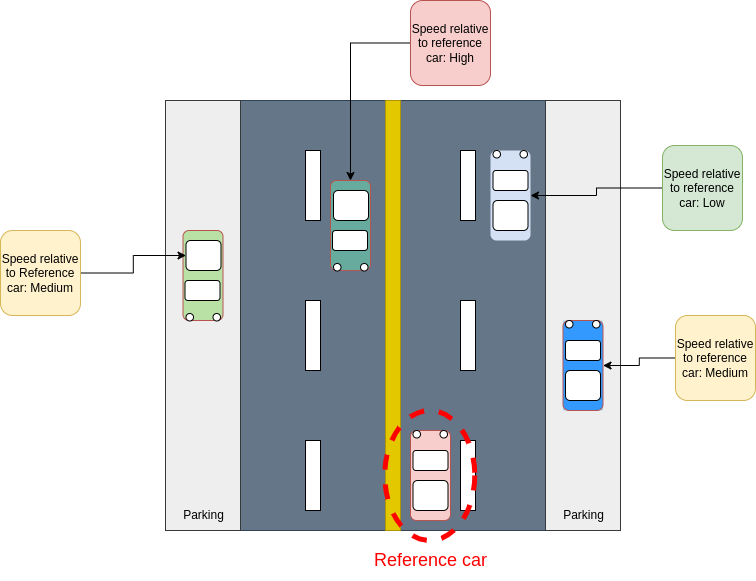

The diagram above was exported from draw.io. Its source (the exported page's mxGraphModel, read from the mxfile embedded in the PNG):
<mxGraphModel dx="1259" dy="1754" grid="1" gridSize="10" guides="1" tooltips="1" connect="1" arrows="1" fold="1" page="1" pageScale="1" pageWidth="850" pageHeight="1100" math="0" shadow="0">
  <root>
    <mxCell id="0" />
    <mxCell id="1" parent="0" />
    <mxCell id="Bd8gLMBegjWZ341JIPbq-1" value="" style="rounded=0;whiteSpace=wrap;html=1;" vertex="1" parent="1">
      <mxGeometry x="200" y="60" width="450" height="430" as="geometry" />
    </mxCell>
    <mxCell id="Bd8gLMBegjWZ341JIPbq-11" value="" style="rounded=0;whiteSpace=wrap;html=1;fillColor=#647687;fontColor=#ffffff;strokeColor=#314354;" vertex="1" parent="1">
      <mxGeometry x="430" y="60" width="145" height="430" as="geometry" />
    </mxCell>
    <mxCell id="Bd8gLMBegjWZ341JIPbq-12" value="" style="rounded=0;whiteSpace=wrap;html=1;fillColor=#647687;fontColor=#ffffff;strokeColor=#314354;" vertex="1" parent="1">
      <mxGeometry x="270" y="60" width="145" height="430" as="geometry" />
    </mxCell>
    <mxCell id="Bd8gLMBegjWZ341JIPbq-13" value="" style="rounded=0;whiteSpace=wrap;html=1;fillColor=#e3c800;fontColor=#000000;strokeColor=#B09500;" vertex="1" parent="1">
      <mxGeometry x="415" y="60" width="15" height="430" as="geometry" />
    </mxCell>
    <mxCell id="Bd8gLMBegjWZ341JIPbq-14" value="" style="rounded=0;whiteSpace=wrap;html=1;" vertex="1" parent="1">
      <mxGeometry x="490" y="400" width="15" height="70" as="geometry" />
    </mxCell>
    <mxCell id="Bd8gLMBegjWZ341JIPbq-15" value="" style="rounded=0;whiteSpace=wrap;html=1;" vertex="1" parent="1">
      <mxGeometry x="490" y="260" width="15" height="70" as="geometry" />
    </mxCell>
    <mxCell id="Bd8gLMBegjWZ341JIPbq-16" value="" style="rounded=0;whiteSpace=wrap;html=1;" vertex="1" parent="1">
      <mxGeometry x="490" y="110" width="15" height="70" as="geometry" />
    </mxCell>
    <mxCell id="Bd8gLMBegjWZ341JIPbq-17" value="" style="rounded=0;whiteSpace=wrap;html=1;" vertex="1" parent="1">
      <mxGeometry x="335" y="400" width="15" height="70" as="geometry" />
    </mxCell>
    <mxCell id="Bd8gLMBegjWZ341JIPbq-19" value="" style="rounded=0;whiteSpace=wrap;html=1;" vertex="1" parent="1">
      <mxGeometry x="335" y="260" width="15" height="70" as="geometry" />
    </mxCell>
    <mxCell id="Bd8gLMBegjWZ341JIPbq-20" value="" style="rounded=0;whiteSpace=wrap;html=1;" vertex="1" parent="1">
      <mxGeometry x="335" y="110" width="15" height="70" as="geometry" />
    </mxCell>
    <mxCell id="Bd8gLMBegjWZ341JIPbq-21" value="" style="rounded=0;whiteSpace=wrap;html=1;fillColor=#eeeeee;strokeColor=#36393d;" vertex="1" parent="1">
      <mxGeometry x="575" y="60" width="75" height="430" as="geometry" />
    </mxCell>
    <mxCell id="Bd8gLMBegjWZ341JIPbq-22" value="" style="rounded=0;whiteSpace=wrap;html=1;fillColor=#eeeeee;strokeColor=#36393d;" vertex="1" parent="1">
      <mxGeometry x="195" y="60" width="75" height="430" as="geometry" />
    </mxCell>
    <mxCell id="Bd8gLMBegjWZ341JIPbq-23" value="" style="group" vertex="1" connectable="0" parent="1">
      <mxGeometry x="440" y="390" width="80" height="110" as="geometry" />
    </mxCell>
    <mxCell id="Bd8gLMBegjWZ341JIPbq-69" value="" style="ellipse;whiteSpace=wrap;html=1;dashed=1;strokeWidth=5;perimeterSpacing=4;strokeColor=#FF0000;fillColor=none;" vertex="1" parent="Bd8gLMBegjWZ341JIPbq-23">
      <mxGeometry x="-25.75" y="-20" width="90" height="130" as="geometry" />
    </mxCell>
    <mxCell id="Bd8gLMBegjWZ341JIPbq-24" value="" style="rounded=1;whiteSpace=wrap;html=1;rotation=90;fillColor=#f8cecc;strokeColor=#b85450;" vertex="1" parent="Bd8gLMBegjWZ341JIPbq-23">
      <mxGeometry x="-25" y="25" width="90" height="40" as="geometry" />
    </mxCell>
    <mxCell id="Bd8gLMBegjWZ341JIPbq-25" value="" style="rounded=1;whiteSpace=wrap;html=1;" vertex="1" parent="Bd8gLMBegjWZ341JIPbq-23">
      <mxGeometry x="2.5" y="20" width="35" height="20" as="geometry" />
    </mxCell>
    <mxCell id="Bd8gLMBegjWZ341JIPbq-26" value="" style="rounded=1;whiteSpace=wrap;html=1;" vertex="1" parent="Bd8gLMBegjWZ341JIPbq-23">
      <mxGeometry x="2.5" y="50" width="35" height="30" as="geometry" />
    </mxCell>
    <mxCell id="Bd8gLMBegjWZ341JIPbq-27" value="" style="ellipse;whiteSpace=wrap;html=1;aspect=fixed;" vertex="1" parent="Bd8gLMBegjWZ341JIPbq-23">
      <mxGeometry x="2.5" width="7.5" height="7.5" as="geometry" />
    </mxCell>
    <mxCell id="Bd8gLMBegjWZ341JIPbq-28" value="" style="ellipse;whiteSpace=wrap;html=1;aspect=fixed;" vertex="1" parent="Bd8gLMBegjWZ341JIPbq-23">
      <mxGeometry x="29.5" width="7.5" height="7.5" as="geometry" />
    </mxCell>
    <mxCell id="Bd8gLMBegjWZ341JIPbq-35" value="" style="group" vertex="1" connectable="0" parent="1">
      <mxGeometry x="520" y="110" width="40" height="90" as="geometry" />
    </mxCell>
    <mxCell id="Bd8gLMBegjWZ341JIPbq-36" value="" style="rounded=1;whiteSpace=wrap;html=1;rotation=90;fillColor=#D4E1F5;strokeColor=none;" vertex="1" parent="Bd8gLMBegjWZ341JIPbq-35">
      <mxGeometry x="-25" y="25" width="90" height="40" as="geometry" />
    </mxCell>
    <mxCell id="Bd8gLMBegjWZ341JIPbq-37" value="" style="rounded=1;whiteSpace=wrap;html=1;" vertex="1" parent="Bd8gLMBegjWZ341JIPbq-35">
      <mxGeometry x="2.5" y="20" width="35" height="20" as="geometry" />
    </mxCell>
    <mxCell id="Bd8gLMBegjWZ341JIPbq-38" value="" style="rounded=1;whiteSpace=wrap;html=1;" vertex="1" parent="Bd8gLMBegjWZ341JIPbq-35">
      <mxGeometry x="2.5" y="50" width="35" height="30" as="geometry" />
    </mxCell>
    <mxCell id="Bd8gLMBegjWZ341JIPbq-39" value="" style="ellipse;whiteSpace=wrap;html=1;aspect=fixed;" vertex="1" parent="Bd8gLMBegjWZ341JIPbq-35">
      <mxGeometry x="2.5" width="7.5" height="7.5" as="geometry" />
    </mxCell>
    <mxCell id="Bd8gLMBegjWZ341JIPbq-40" value="" style="ellipse;whiteSpace=wrap;html=1;aspect=fixed;" vertex="1" parent="Bd8gLMBegjWZ341JIPbq-35">
      <mxGeometry x="29.5" width="7.5" height="7.5" as="geometry" />
    </mxCell>
    <mxCell id="Bd8gLMBegjWZ341JIPbq-43" value="" style="group;fillColor=#b1ddf0;strokeColor=none;" vertex="1" connectable="0" parent="1">
      <mxGeometry x="592.5" y="280" width="40" height="90" as="geometry" />
    </mxCell>
    <mxCell id="Bd8gLMBegjWZ341JIPbq-44" value="" style="rounded=1;whiteSpace=wrap;html=1;rotation=90;fillColor=#3399FF;strokeColor=#b85450;" vertex="1" parent="Bd8gLMBegjWZ341JIPbq-43">
      <mxGeometry x="-25" y="25" width="90" height="40" as="geometry" />
    </mxCell>
    <mxCell id="Bd8gLMBegjWZ341JIPbq-45" value="" style="rounded=1;whiteSpace=wrap;html=1;" vertex="1" parent="Bd8gLMBegjWZ341JIPbq-43">
      <mxGeometry x="2.5" y="20" width="35" height="20" as="geometry" />
    </mxCell>
    <mxCell id="Bd8gLMBegjWZ341JIPbq-46" value="" style="rounded=1;whiteSpace=wrap;html=1;" vertex="1" parent="Bd8gLMBegjWZ341JIPbq-43">
      <mxGeometry x="2.5" y="50" width="35" height="30" as="geometry" />
    </mxCell>
    <mxCell id="Bd8gLMBegjWZ341JIPbq-47" value="" style="ellipse;whiteSpace=wrap;html=1;aspect=fixed;" vertex="1" parent="Bd8gLMBegjWZ341JIPbq-43">
      <mxGeometry x="2.5" width="7.5" height="7.5" as="geometry" />
    </mxCell>
    <mxCell id="Bd8gLMBegjWZ341JIPbq-48" value="" style="ellipse;whiteSpace=wrap;html=1;aspect=fixed;" vertex="1" parent="Bd8gLMBegjWZ341JIPbq-43">
      <mxGeometry x="29.5" width="7.5" height="7.5" as="geometry" />
    </mxCell>
    <mxCell id="Bd8gLMBegjWZ341JIPbq-49" value="" style="group;rotation=-180;" vertex="1" connectable="0" parent="1">
      <mxGeometry x="212.5" y="190" width="40" height="90" as="geometry" />
    </mxCell>
    <mxCell id="Bd8gLMBegjWZ341JIPbq-50" value="" style="rounded=1;whiteSpace=wrap;html=1;rotation=-90;fillColor=#B9E0A5;strokeColor=#b85450;" vertex="1" parent="Bd8gLMBegjWZ341JIPbq-49">
      <mxGeometry x="-25" y="25" width="90" height="40" as="geometry" />
    </mxCell>
    <mxCell id="Bd8gLMBegjWZ341JIPbq-51" value="" style="rounded=1;whiteSpace=wrap;html=1;rotation=-180;" vertex="1" parent="Bd8gLMBegjWZ341JIPbq-49">
      <mxGeometry x="2" y="50" width="35" height="20" as="geometry" />
    </mxCell>
    <mxCell id="Bd8gLMBegjWZ341JIPbq-52" value="" style="rounded=1;whiteSpace=wrap;html=1;rotation=-180;" vertex="1" parent="Bd8gLMBegjWZ341JIPbq-49">
      <mxGeometry x="3" y="10" width="35" height="30" as="geometry" />
    </mxCell>
    <mxCell id="Bd8gLMBegjWZ341JIPbq-53" value="" style="ellipse;whiteSpace=wrap;html=1;aspect=fixed;rotation=-180;" vertex="1" parent="Bd8gLMBegjWZ341JIPbq-49">
      <mxGeometry x="30" y="83" width="7.5" height="7.5" as="geometry" />
    </mxCell>
    <mxCell id="Bd8gLMBegjWZ341JIPbq-54" value="" style="ellipse;whiteSpace=wrap;html=1;aspect=fixed;rotation=-180;" vertex="1" parent="Bd8gLMBegjWZ341JIPbq-49">
      <mxGeometry x="3" y="83" width="7.5" height="7.5" as="geometry" />
    </mxCell>
    <mxCell id="Bd8gLMBegjWZ341JIPbq-56" value="" style="group;rotation=-180;" vertex="1" connectable="0" parent="1">
      <mxGeometry x="360" y="140" width="40" height="90" as="geometry" />
    </mxCell>
    <mxCell id="Bd8gLMBegjWZ341JIPbq-57" value="" style="rounded=1;whiteSpace=wrap;html=1;rotation=-90;fillColor=#67AB9F;strokeColor=#b85450;" vertex="1" parent="Bd8gLMBegjWZ341JIPbq-56">
      <mxGeometry x="-25" y="25" width="90" height="40" as="geometry" />
    </mxCell>
    <mxCell id="Bd8gLMBegjWZ341JIPbq-58" value="" style="rounded=1;whiteSpace=wrap;html=1;rotation=-180;" vertex="1" parent="Bd8gLMBegjWZ341JIPbq-56">
      <mxGeometry x="2" y="50" width="35" height="20" as="geometry" />
    </mxCell>
    <mxCell id="Bd8gLMBegjWZ341JIPbq-59" value="" style="rounded=1;whiteSpace=wrap;html=1;rotation=-180;" vertex="1" parent="Bd8gLMBegjWZ341JIPbq-56">
      <mxGeometry x="3" y="10" width="35" height="30" as="geometry" />
    </mxCell>
    <mxCell id="Bd8gLMBegjWZ341JIPbq-60" value="" style="ellipse;whiteSpace=wrap;html=1;aspect=fixed;rotation=-180;" vertex="1" parent="Bd8gLMBegjWZ341JIPbq-56">
      <mxGeometry x="30" y="83" width="7.5" height="7.5" as="geometry" />
    </mxCell>
    <mxCell id="Bd8gLMBegjWZ341JIPbq-61" value="" style="ellipse;whiteSpace=wrap;html=1;aspect=fixed;rotation=-180;" vertex="1" parent="Bd8gLMBegjWZ341JIPbq-56">
      <mxGeometry x="3" y="83" width="7.5" height="7.5" as="geometry" />
    </mxCell>
    <mxCell id="Bd8gLMBegjWZ341JIPbq-71" value="&lt;font style=&quot;font-size: 18px;&quot; color=&quot;#ff0000&quot;&gt;Reference car&lt;/font&gt;" style="text;html=1;align=center;verticalAlign=middle;resizable=0;points=[];autosize=1;strokeColor=none;fillColor=none;" vertex="1" parent="1">
      <mxGeometry x="390" y="500" width="140" height="40" as="geometry" />
    </mxCell>
    <mxCell id="Bd8gLMBegjWZ341JIPbq-73" value="" style="edgeStyle=orthogonalEdgeStyle;rounded=0;orthogonalLoop=1;jettySize=auto;html=1;" edge="1" parent="1" source="Bd8gLMBegjWZ341JIPbq-72" target="Bd8gLMBegjWZ341JIPbq-52">
      <mxGeometry relative="1" as="geometry" />
    </mxCell>
    <mxCell id="Bd8gLMBegjWZ341JIPbq-72" value="Speed relative to Reference car: Medium" style="rounded=1;whiteSpace=wrap;html=1;fillColor=#fff2cc;strokeColor=#d6b656;" vertex="1" parent="1">
      <mxGeometry x="30" y="190" width="80" height="85" as="geometry" />
    </mxCell>
    <mxCell id="Bd8gLMBegjWZ341JIPbq-74" value="" style="edgeStyle=orthogonalEdgeStyle;rounded=0;orthogonalLoop=1;jettySize=auto;html=1;entryX=0.5;entryY=0;entryDx=0;entryDy=0;" edge="1" parent="1" source="Bd8gLMBegjWZ341JIPbq-75" target="Bd8gLMBegjWZ341JIPbq-44">
      <mxGeometry relative="1" as="geometry">
        <mxPoint x="657.5" y="325" as="targetPoint" />
      </mxGeometry>
    </mxCell>
    <mxCell id="Bd8gLMBegjWZ341JIPbq-75" value="Speed relative to reference car: Medium" style="rounded=1;whiteSpace=wrap;html=1;fillColor=#fff2cc;strokeColor=#d6b656;" vertex="1" parent="1">
      <mxGeometry x="705" y="275" width="80" height="85" as="geometry" />
    </mxCell>
    <mxCell id="Bd8gLMBegjWZ341JIPbq-78" value="" style="edgeStyle=orthogonalEdgeStyle;rounded=0;orthogonalLoop=1;jettySize=auto;html=1;entryX=0.5;entryY=0;entryDx=0;entryDy=0;" edge="1" parent="1" source="Bd8gLMBegjWZ341JIPbq-79" target="Bd8gLMBegjWZ341JIPbq-36">
      <mxGeometry relative="1" as="geometry">
        <mxPoint x="620" y="155" as="targetPoint" />
      </mxGeometry>
    </mxCell>
    <mxCell id="Bd8gLMBegjWZ341JIPbq-79" value="Speed relative to reference car: Low" style="rounded=1;whiteSpace=wrap;html=1;fillColor=#d5e8d4;strokeColor=#82b366;" vertex="1" parent="1">
      <mxGeometry x="692" y="105" width="80" height="85" as="geometry" />
    </mxCell>
    <mxCell id="Bd8gLMBegjWZ341JIPbq-80" value="" style="edgeStyle=orthogonalEdgeStyle;rounded=0;orthogonalLoop=1;jettySize=auto;html=1;entryX=1;entryY=0.5;entryDx=0;entryDy=0;" edge="1" parent="1" source="Bd8gLMBegjWZ341JIPbq-81" target="Bd8gLMBegjWZ341JIPbq-57">
      <mxGeometry relative="1" as="geometry">
        <mxPoint x="308" y="20" as="targetPoint" />
      </mxGeometry>
    </mxCell>
    <mxCell id="Bd8gLMBegjWZ341JIPbq-81" value="Speed relative to reference car: High" style="rounded=1;whiteSpace=wrap;html=1;fillColor=#f8cecc;strokeColor=#b85450;" vertex="1" parent="1">
      <mxGeometry x="440" y="-40" width="80" height="85" as="geometry" />
    </mxCell>
    <mxCell id="Bd8gLMBegjWZ341JIPbq-82" value="Parking" style="text;html=1;align=center;verticalAlign=middle;resizable=0;points=[];autosize=1;strokeColor=none;fillColor=none;" vertex="1" parent="1">
      <mxGeometry x="582.5" y="460" width="60" height="30" as="geometry" />
    </mxCell>
    <mxCell id="Bd8gLMBegjWZ341JIPbq-83" value="Parking" style="text;html=1;align=center;verticalAlign=middle;resizable=0;points=[];autosize=1;strokeColor=none;fillColor=none;" vertex="1" parent="1">
      <mxGeometry x="202.5" y="460" width="60" height="30" as="geometry" />
    </mxCell>
  </root>
</mxGraphModel>